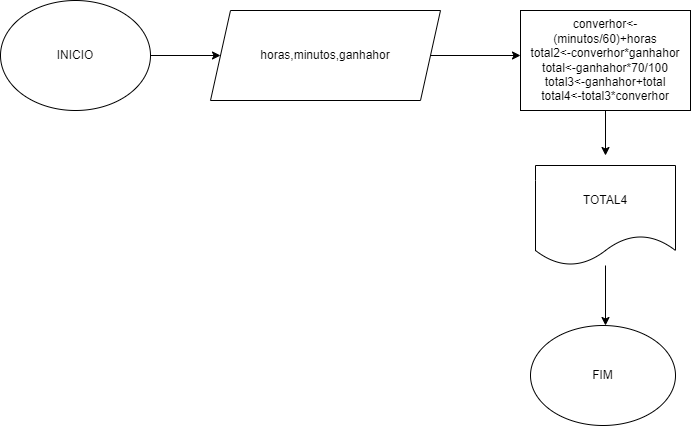

The diagram above was exported from draw.io. Its source (the exported page's mxGraphModel, read from the mxfile embedded in the PNG):
<mxGraphModel dx="573" dy="784" grid="1" gridSize="10" guides="1" tooltips="1" connect="1" arrows="1" fold="1" page="1" pageScale="1" pageWidth="827" pageHeight="1169" math="0" shadow="0">
  <root>
    <mxCell id="0" />
    <mxCell id="1" parent="0" />
    <mxCell id="67xgWPPif6Ly4EUpe68R-2" style="edgeStyle=orthogonalEdgeStyle;rounded=0;orthogonalLoop=1;jettySize=auto;html=1;" parent="1" source="67xgWPPif6Ly4EUpe68R-1" target="67xgWPPif6Ly4EUpe68R-3" edge="1">
      <mxGeometry relative="1" as="geometry">
        <mxPoint x="300" y="140" as="targetPoint" />
      </mxGeometry>
    </mxCell>
    <mxCell id="67xgWPPif6Ly4EUpe68R-1" value="INICIO" style="ellipse;whiteSpace=wrap;html=1;" parent="1" vertex="1">
      <mxGeometry x="90" y="85" width="150" height="110" as="geometry" />
    </mxCell>
    <mxCell id="67xgWPPif6Ly4EUpe68R-5" style="edgeStyle=orthogonalEdgeStyle;rounded=0;orthogonalLoop=1;jettySize=auto;html=1;" parent="1" source="67xgWPPif6Ly4EUpe68R-3" edge="1">
      <mxGeometry relative="1" as="geometry">
        <mxPoint x="610" y="140" as="targetPoint" />
      </mxGeometry>
    </mxCell>
    <mxCell id="67xgWPPif6Ly4EUpe68R-3" value="horas,minutos,ganhahor" style="shape=parallelogram;perimeter=parallelogramPerimeter;whiteSpace=wrap;html=1;fixedSize=1;" parent="1" vertex="1">
      <mxGeometry x="300" y="95" width="230" height="90" as="geometry" />
    </mxCell>
    <mxCell id="67xgWPPif6Ly4EUpe68R-6" style="edgeStyle=orthogonalEdgeStyle;rounded=0;orthogonalLoop=1;jettySize=auto;html=1;" parent="1" source="67xgWPPif6Ly4EUpe68R-4" edge="1">
      <mxGeometry relative="1" as="geometry">
        <mxPoint x="694.9999999999998" y="240" as="targetPoint" />
      </mxGeometry>
    </mxCell>
    <mxCell id="67xgWPPif6Ly4EUpe68R-4" value="&lt;div&gt;converhor&amp;lt;- (minutos/60)+horas&lt;/div&gt;&lt;div&gt;total2&amp;lt;-converhor*ganhahor&lt;/div&gt;&lt;div&gt;total&amp;lt;-ganhahor*70/100&lt;/div&gt;&lt;div&gt;total3&amp;lt;-ganhahor+total&lt;/div&gt;&lt;div&gt;total4&amp;lt;-total3*converhor&lt;/div&gt;" style="rounded=0;whiteSpace=wrap;html=1;" parent="1" vertex="1">
      <mxGeometry x="610" y="95" width="170" height="100" as="geometry" />
    </mxCell>
    <mxCell id="67xgWPPif6Ly4EUpe68R-8" style="edgeStyle=orthogonalEdgeStyle;rounded=0;orthogonalLoop=1;jettySize=auto;html=1;" parent="1" source="67xgWPPif6Ly4EUpe68R-7" edge="1">
      <mxGeometry relative="1" as="geometry">
        <mxPoint x="694.9999999999998" y="410" as="targetPoint" />
      </mxGeometry>
    </mxCell>
    <mxCell id="67xgWPPif6Ly4EUpe68R-7" value="TOTAL4" style="shape=document;whiteSpace=wrap;html=1;boundedLbl=1;" parent="1" vertex="1">
      <mxGeometry x="625" y="250" width="140" height="100" as="geometry" />
    </mxCell>
    <mxCell id="67xgWPPif6Ly4EUpe68R-9" value="FIM" style="ellipse;whiteSpace=wrap;html=1;" parent="1" vertex="1">
      <mxGeometry x="620" y="410" width="145" height="100" as="geometry" />
    </mxCell>
  </root>
</mxGraphModel>